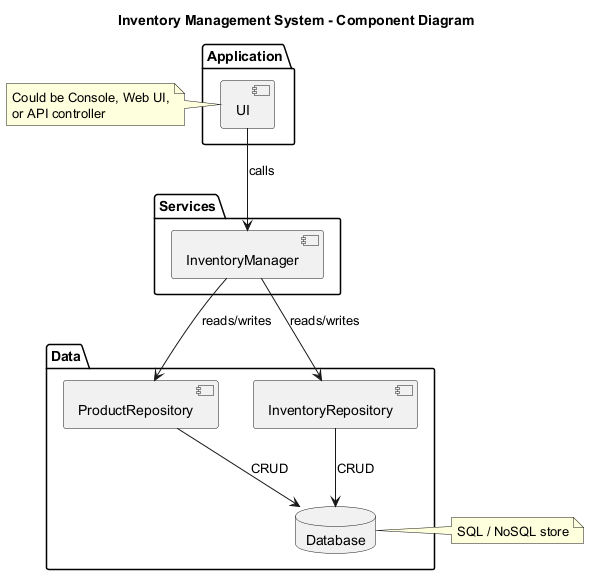

The diagram above was rendered by PlantUML. Its source (embedded in the PNG):
@startuml
title Inventory Management System - Component Diagram
package "Application" {
  [UI] as UI
}

package "Services" {
  [InventoryManager] as Manager
}

package "Data" {
  [ProductRepository] as ProdRepo
  [InventoryRepository] as InvRepo
  database "Database" as DB
}

UI --> Manager: calls
Manager --> ProdRepo: reads/writes
Manager --> InvRepo: reads/writes
ProdRepo --> DB: CRUD
InvRepo --> DB: CRUD

note left of UI
  Could be Console, Web UI,
  or API controller
end note

note right of DB
  SQL / NoSQL store
end note

@enduml